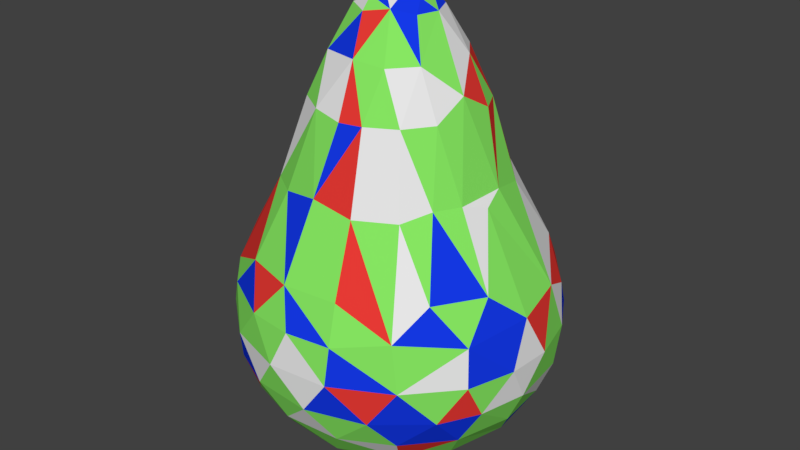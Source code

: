 # Source: Pear.blend  (saved by Blender 2.80.75; exported with 4.5.12 LTS)
import bpy
from mathutils import Matrix  # noqa: F401  (used for matrix-valued properties, if any)

bpy.ops.wm.read_factory_settings(use_empty=True)
scene = bpy.context.scene
scene.name = 'Scene'

# ---- collections
col_collection_1 = bpy.data.collections.new('Collection 1'); scene.collection.children.link(col_collection_1)

# ---- materials (node trees are filled in below, after node groups)
mat_pear1 = bpy.data.materials.new('Pear1')
mat_pear1.alpha_threshold = 0.0
mat_pear1.use_transparent_shadow = False
mat_pear1.diffuse_color = (0.2419, 0.8, 0.1223, 1.0)
mat_pear1.roughness = 0.5
mat_pear2 = bpy.data.materials.new('Pear2')
mat_pear2.alpha_threshold = 0.0
mat_pear2.use_transparent_shadow = False
mat_pear2.diffuse_color = (0.8, 0.04255, 0.03469, 1.0)
mat_pear2.roughness = 0.5
mat_pear3 = bpy.data.materials.new('Pear3')
mat_pear3.alpha_threshold = 0.0
mat_pear3.use_transparent_shadow = False
mat_pear3.diffuse_color = (0.007607, 0.04094, 0.8, 1.0)
mat_pear3.roughness = 0.5
mat_pear4 = bpy.data.materials.new('Pear4')
mat_pear4.alpha_threshold = 0.0
mat_pear4.use_transparent_shadow = False
mat_pear4.roughness = 0.5

# ---- material node trees

# ---- world
world_world = bpy.data.worlds.new('World'); scene.world = world_world
world_world.color = (0.05088, 0.05088, 0.05088)
world_world.use_sun_shadow = False
world_world.sun_shadow_jitter_overblur = 0.0
world_world.cycles.sampling_method = 'MANUAL'

# ---- meshes
me_sphere = bpy.data.meshes.new('Sphere')
me_sphere.from_pydata([(-0.0842, 0.4553, 1.025), (2.537e-08, 0.7884, 0.2376), (0.08532, 0.8662, 0.03253), (-0.1151, 0.5365, -0.8269), (0.05551, 0.573, 0.658), (0.2342, 0.7497, 0.256), (0.174, 0.8748, -0.1625), (0.06816, 0.6921, -0.6852), (-0.07409, 0.3843, -0.9238), (-0.08367, 0.186, -0.9822), (0.06318, 0.3466, 1.274), (0.3306, 0.7981, 0.04296), (0.253, 0.8341, -0.3614), (0.2376, 0.7665, -0.5325), (0.1565, 0.5268, -0.8226), (0.1623, 0.4298, 1.041), (0.2796, 0.5297, 0.6089), (0.4362, 0.6528, 0.2437), (0.555, 0.6655, 0.05012), (0.4225, 0.7903, -0.1624), (0.483, 0.7229, -0.3606), (0.3274, 0.6069, -0.692), (0.1268, 0.1545, -0.9809), (0.2227, 0.2713, 1.274), (0.3891, 0.4299, 0.6411), (0.5154, 0.6133, -0.5325), (0.5662, 0.3876, -0.7007), (0.2149, 0.3165, -0.9224), (0.1609, 0.153, 1.487), (0.6084, 0.5014, 0.2486), (0.7669, 0.4005, 0.05002), (0.6928, 0.5685, -0.1624), (0.665, 0.5655, -0.3614), (0.6625, 0.4427, -0.5349), (0.3956, 0.3902, -0.8219), (0.3759, 0.2695, 1.029), (0.528, 0.2822, 0.6064), (0.8241, 0.3413, -0.1625), (0.3276, 0.1296, 1.274), (0.4441, 0.1339, 1.027), (0.8129, 0.2231, 0.1312), (0.8929, 0.07216, -0.1624), (0.8308, 0.268, -0.3614), (0.765, 0.2249, -0.5416), (0.572, 0.06705, 0.6546), (0.5437, 0.09415, -0.824), (0.3681, 0.1176, -0.9229), (0.2237, 0.01757, 1.487), (0.4255, -0.04184, 1.127), (0.5987, -0.05625, 0.6014), (0.8558, -0.05586, 0.08478), (0.8748, -0.174, -0.1625), (0.8701, -0.07031, -0.3614), (0.7963, -0.08776, -0.5325), (0.6969, 0.005569, -0.691), (0.5468, -0.1931, 0.6421), (0.7504, -0.2421, 0.2476), (0.8032, -0.3327, -0.3606), (0.3455, -0.1846, -0.9208), (0.1933, -0.1058, 1.488), (0.4087, -0.2194, 1.027), (0.4754, -0.3286, 0.6439), (0.7662, -0.4095, 0.0443), (0.7852, -0.4301, -0.1682), (0.6844, -0.5419, -0.3614), (0.6999, -0.3819, -0.5416), (0.6081, -0.3185, -0.6946), (0.2009, -0.02575, -0.9816), (0.2892, -0.1948, 1.282), (0.6015, -0.5031, 0.2558), (0.4852, -0.2723, -0.8246), (0.2974, -0.3548, 1.021), (0.3835, -0.4631, 0.6014), (0.5165, -0.6808, 0.0943), (0.5637, -0.6973, -0.1566), (0.501, -0.6251, -0.5325), (0.4426, -0.5333, -0.6886), (0.0, -3.258e-07, -1.0), (0.1644, -0.3093, 1.274), (0.2304, -0.754, 0.2486), (0.4249, -0.7625, -0.3614), (0.2535, -0.4861, -0.8237), (0.05309, -0.1955, -0.9816), (0.09181, -0.1798, 1.514), (0.139, -0.4416, 1.021), (0.1771, -0.5746, 0.6014), (0.253, -0.8298, 0.04464), (0.245, -0.8617, -0.1624), (0.2249, -0.765, -0.5416), (0.1426, -0.357, -0.9219), (0.01025, -0.4621, 1.017), (-6.776e-08, -0.8638, 0.04296), (0.1008, -0.8671, -0.3614), (0.133, -0.6688, -0.7065), (-2.692e-07, -0.3421, 1.294), (-0.0587, -0.5791, 0.6408), (-0.07569, -0.7847, 0.2486), (-0.09693, -0.89, -0.1682), (-0.09227, -0.7938, -0.5368), (-0.1928, -0.6644, -0.6886), (6.926e-08, -0.5506, -0.8238), (-0.04629, -0.2163, 1.489), (-0.1655, -0.4293, 1.036), (-0.2579, -0.8305, 0.03863), (-0.4225, -0.7903, -0.1624), (-0.2387, -0.8397, -0.3614), (-0.2811, -0.5316, 0.6014), (-0.3702, -0.696, 0.2486), (-0.483, -0.7229, -0.3606), (-0.389, -0.6981, -0.5368), (-0.2506, -0.4894, -0.8222), (-0.1191, -0.3659, -0.9238), (-0.2243, -0.2733, 1.281), (-0.4393, -0.4263, 0.5988), (-0.558, -0.665, 0.03869), (-0.6928, -0.5685, -0.1624), (-0.3165, -0.3338, 1.041), (-0.6654, -0.5373, 0.09552), (-0.665, -0.5655, -0.3614), (-0.6266, -0.4961, -0.5368), (-0.4792, -0.4925, -0.7017), (-0.4516, -0.3117, -0.8269), (-0.3381, -0.0716, 1.287), (-0.5311, -0.2815, 0.6018), (-0.7018, -0.3594, 0.2476), (-0.8308, -0.268, -0.3614), (-0.1862, -0.1244, 1.49), (-0.4293, -0.1656, 1.036), (-0.8286, -0.2514, 0.04427), (-0.8599, -0.254, -0.1566), (-0.7687, -0.2185, -0.5368), (-0.6591, -0.2027, -0.692), (-0.3631, -0.1378, -0.9245), (-0.4619, 0.002267, 1.02), (-0.5801, -0.05898, 0.6386), (-0.7859, -0.06351, 0.2476), (-0.8701, 0.07031, -0.3614), (-0.7504, 0.2421, 0.2476), (-0.866, 0.07949, 0.03863), (-0.89, 0.09693, -0.1682), (-0.7963, 0.08776, -0.5325), (-0.6893, 0.07172, -0.6886), (-0.2194, 0.04197, 1.486), (-0.3382, 0.1003, 1.27), (-0.4447, 0.1367, 1.013), (-0.5746, 0.1765, 0.6018), (-0.8241, 0.3413, -0.1625), (-0.7881, 0.3148, -0.4425), (-0.5547, 0.04319, -0.8246), (-0.1879, -0.07784, -0.9842), (-0.4811, 0.3199, 0.6439), (-0.7669, 0.4005, 0.05002), (-0.36, 0.2906, 1.031), (-0.6015, 0.503, 0.2558), (-0.6108, 0.6108, 0.04296), (-0.6862, 0.5751, -0.1682), (-0.6844, 0.5419, -0.3614), (-0.6088, 0.5178, -0.5368), (-0.5739, 0.3834, -0.695), (-0.3372, 0.1837, -0.9235), (-0.1401, 0.1738, 1.489), (-0.2419, 0.2419, 1.294), (-0.3797, 0.466, 0.6018), (-0.4124, 0.7528, 0.08447), (-0.483, 0.7229, -0.3606), (-0.3997, 0.3803, -0.824), (-0.252, 0.3883, 1.026), (-0.1725, 0.5759, 0.6018), (-0.4224, 0.7904, -0.1624), (-0.3643, 0.7113, -0.5368), (-0.2716, 0.6312, -0.7017), (0.02552, 0.2207, 1.491), (-0.1025, 0.335, 1.274), (-0.213, 0.8103, 0.1396), (-0.09686, 0.8899, -0.1567), (-0.268, 0.8308, -0.3614), (6.377e-08, 0.8694, -0.3606), (-0.07097, 0.7929, -0.5415), (0.09919, 0.1227, 1.548), (0.1519, -0.03021, 1.547), (-0.05926, -0.1431, 1.547), (-0.09331, -0.03102, 1.583), (-0.1431, 0.05926, 1.547), (-0.0492, 0.1506, 1.543), (0.07606, -0.0315, 1.586), (-0.03261, -0.07221, 1.585), (0.00547, 0.08294, 1.586)], [], [(2, 6, 174), (176, 6, 12), (10, 15, 0), (176, 13, 177), (7, 14, 3), (5, 11, 2), (77, 9, 22), (2, 19, 6), (7, 13, 21), (8, 14, 27), (8, 22, 9), (21, 34, 14), (5, 18, 11), (171, 23, 10), (19, 20, 12), (13, 20, 25), (18, 31, 19), (19, 32, 20), (23, 35, 15), (21, 25, 26), (16, 24, 17), (17, 24, 29), (24, 35, 36), (34, 46, 27), (18, 29, 30), (47, 178, 179), (23, 28, 38), (25, 32, 33), (30, 37, 31), (31, 42, 32), (38, 39, 35), (33, 42, 43), (34, 26, 45), (29, 36, 40), (22, 46, 67), (77, 22, 67), (37, 40, 41), (39, 44, 35), (43, 54, 26), (35, 44, 36), (41, 52, 42), (38, 48, 39), (43, 52, 53), (40, 49, 50), (47, 48, 38), (45, 58, 46), (50, 49, 56), (41, 50, 51), (48, 55, 44), (45, 54, 70), (53, 57, 65), (54, 65, 66), (56, 62, 50), (51, 62, 63), (47, 68, 48), (51, 57, 52), (56, 61, 69), (63, 64, 57), (60, 61, 55), (65, 64, 75), (60, 71, 61), (65, 76, 66), (67, 58, 82), (62, 69, 73), (77, 67, 82), (62, 74, 63), (68, 71, 60), (83, 78, 68), (74, 80, 64), (70, 76, 81), (58, 81, 89), (69, 72, 73), (76, 88, 93), (71, 85, 72), (73, 85, 79), (73, 79, 86), (74, 86, 87), (78, 84, 71), (75, 80, 88), (83, 94, 78), (87, 92, 80), (81, 93, 100), (84, 95, 85), (89, 100, 111), (79, 95, 96), (86, 96, 91), (142, 181, 182), (87, 91, 97), (94, 90, 84), (88, 92, 98), (97, 105, 92), (94, 102, 90), (98, 99, 93), (91, 96, 103), (101, 83, 180), (99, 110, 100), (96, 106, 107), (82, 111, 149), (77, 82, 149), (103, 104, 97), (94, 101, 112), (98, 105, 109), (104, 108, 105), (112, 116, 102), (109, 120, 99), (103, 107, 114), (111, 121, 132), (107, 113, 117), (114, 115, 104), (104, 118, 108), (109, 118, 119), (102, 113, 106), (120, 121, 110), (113, 127, 123), (117, 123, 124), (117, 124, 128), (117, 129, 115), (126, 122, 112), (115, 125, 118), (112, 127, 116), (119, 125, 130), (119, 131, 120), (131, 148, 121), (124, 134, 135), (101, 180, 126), (135, 138, 128), (129, 138, 139), (129, 136, 125), (127, 122, 133), (130, 136, 140), (130, 141, 131), (134, 144, 145), (132, 148, 159), (135, 145, 137), (171, 178, 28), (142, 143, 122), (133, 143, 144), (137, 151, 138), (138, 146, 139), (139, 147, 136), (141, 147, 158), (158, 165, 148), (137, 150, 153), (159, 9, 149), (28, 178, 47), (77, 149, 9), (146, 151, 155), (142, 161, 143), (146, 156, 147), (143, 152, 144), (147, 156, 157), (144, 152, 150), (150, 152, 166), (150, 166, 162), (153, 154, 151), (165, 8, 159), (153, 162, 163), (154, 168, 155), (155, 164, 156), (152, 161, 166), (157, 164, 169), (157, 170, 158), (161, 160, 172), (168, 175, 164), (162, 0, 167), (170, 3, 165), (163, 167, 173), (163, 174, 168), (172, 0, 166), (169, 175, 177), (172, 171, 10), (174, 176, 175), (177, 7, 170), (167, 4, 1), (173, 1, 2), (180, 185, 181), (179, 184, 83), (182, 186, 183), (83, 184, 185), (181, 185, 184), (176, 174, 6), (176, 12, 13), (4, 0, 15), (177, 13, 7), (3, 14, 8), (1, 4, 5), (1, 5, 2), (59, 179, 83), (171, 160, 183), (2, 11, 19), (6, 19, 12), (4, 15, 16), (14, 7, 21), (4, 16, 5), (8, 27, 22), (13, 25, 21), (15, 24, 16), (14, 34, 27), (5, 16, 17), (5, 17, 18), (171, 183, 178), (11, 18, 19), (171, 28, 23), (15, 10, 23), (13, 12, 20), (19, 31, 32), (25, 20, 32), (24, 15, 35), (34, 21, 26), (18, 17, 29), (24, 36, 29), (27, 46, 22), (18, 30, 31), (23, 38, 35), (26, 25, 33), (28, 47, 38), (31, 37, 42), (33, 32, 42), (26, 33, 43), (34, 45, 46), (30, 29, 40), (45, 26, 54), (40, 36, 44), (37, 30, 40), (37, 41, 42), (43, 42, 52), (39, 48, 44), (43, 53, 54), (40, 44, 49), (41, 40, 50), (45, 70, 58), (46, 58, 67), (126, 180, 181), (41, 51, 52), (44, 55, 49), (48, 68, 60), (53, 52, 57), (48, 60, 55), (54, 53, 65), (70, 54, 66), (56, 49, 55), (51, 50, 62), (47, 59, 68), (51, 63, 57), (56, 55, 61), (56, 69, 62), (59, 47, 179), (65, 57, 64), (65, 75, 76), (61, 71, 72), (70, 66, 76), (69, 61, 72), (160, 182, 183), (62, 73, 74), (59, 83, 68), (63, 74, 64), (82, 58, 89), (68, 78, 71), (75, 64, 80), (58, 70, 81), (76, 75, 88), (71, 84, 85), (81, 76, 93), (73, 72, 85), (74, 73, 86), (74, 87, 80), (78, 94, 84), (88, 80, 92), (81, 100, 89), (88, 98, 93), (84, 90, 95), (79, 85, 95), (82, 89, 111), (86, 79, 96), (142, 126, 181), (87, 86, 91), (83, 101, 94), (87, 97, 92), (97, 91, 103), (98, 92, 105), (90, 102, 95), (93, 99, 100), (111, 100, 110), (96, 95, 106), (103, 96, 107), (97, 104, 105), (102, 94, 112), (98, 109, 99), (95, 102, 106), (101, 126, 112), (109, 105, 108), (110, 99, 120), (160, 142, 182), (103, 114, 104), (111, 110, 121), (107, 106, 113), (111, 132, 149), (114, 107, 117), (104, 115, 118), (109, 108, 118), (109, 119, 120), (102, 116, 113), (113, 116, 127), (117, 113, 123), (114, 117, 115), (117, 128, 129), (115, 129, 125), (112, 122, 127), (119, 118, 125), (119, 130, 131), (120, 131, 121), (123, 127, 134), (121, 148, 132), (124, 123, 134), (124, 135, 128), (129, 128, 138), (122, 126, 142), (129, 139, 136), (130, 125, 136), (134, 127, 133), (130, 140, 141), (131, 141, 148), (134, 133, 144), (135, 134, 145), (132, 159, 149), (135, 137, 138), (133, 122, 143), (138, 151, 146), (139, 146, 147), (140, 136, 147), (141, 140, 147), (141, 158, 148), (147, 157, 158), (145, 144, 150), (159, 148, 165), (137, 145, 150), (137, 153, 151), (142, 160, 161), (146, 155, 156), (143, 161, 152), (155, 151, 154), (153, 150, 162), (165, 158, 170), (159, 8, 9), (154, 153, 163), (154, 163, 168), (155, 168, 164), (157, 156, 164), (157, 169, 170), (166, 161, 172), (169, 164, 175), (162, 166, 0), (8, 165, 3), (163, 162, 167), (163, 173, 174), (160, 171, 172), (168, 174, 175), (169, 177, 170), (0, 172, 10), (177, 175, 176), (167, 0, 4), (170, 7, 3), (173, 167, 1), (174, 173, 2), (179, 178, 184), (178, 186, 184), (180, 83, 185), (182, 181, 186), (178, 183, 186), (186, 181, 184)])
me_sphere.polygons.foreach_set('material_index', [0, 0, 1, 3, 3, 0, 2, 3, 3, 3, 2, 1, 0, 2, 2, 0, 2, 3, 3, 0, 2, 0, 1, 3, 1, 0, 3, 2, 2, 3, 0, 0, 0, 3, 0, 0, 0, 1, 0, 0, 0, 1, 0, 0, 3, 0, 0, 3, 0, 2, 0, 0, 2, 2, 0, 3, 2, 1, 0, 2, 0, 0, 3, 2, 1, 3, 3, 0, 2, 0, 0, 3, 0, 3, 1, 0, 2, 0, 0, 0, 2, 3, 1, 3, 0, 2, 0, 3, 1, 3, 0, 3, 0, 0, 0, 1, 0, 0, 1, 0, 2, 0, 2, 0, 3, 2, 0, 1, 0, 0, 3, 0, 2, 3, 1, 2, 1, 0, 2, 0, 2, 1, 3, 1, 3, 0, 0, 2, 3, 3, 1, 2, 2, 0, 3, 0, 0, 0, 0, 3, 0, 1, 3, 0, 2, 3, 0, 0, 0, 0, 2, 2, 3, 2, 3, 0, 0, 3, 0, 0, 0, 0, 3, 0, 0, 0, 2, 0, 3, 0, 2, 2, 2, 0, 1, 2, 2, 2, 3, 0, 0, 0, 0, 2, 3, 3, 2, 2, 0, 2, 0, 0, 1, 0, 2, 3, 0, 1, 0, 0, 3, 2, 2, 2, 1, 0, 1, 2, 0, 1, 3, 0, 3, 1, 0, 3, 1, 0, 3, 0, 1, 2, 0, 3, 0, 3, 0, 2, 0, 1, 0, 0, 0, 3, 3, 3, 0, 0, 0, 0, 3, 2, 0, 0, 0, 0, 2, 2, 1, 3, 2, 0, 0, 0, 2, 0, 0, 3, 2, 0, 3, 3, 0, 0, 0, 1, 0, 0, 0, 0, 2, 0, 3, 0, 0, 0, 1, 3, 0, 0, 0, 3, 2, 2, 1, 3, 3, 2, 0, 0, 1, 0, 0, 0, 0, 0, 1, 0, 0, 0, 0, 3, 0, 2, 3, 2, 1, 2, 3, 1, 0, 1, 2, 3, 0, 3, 0, 0, 3, 0, 2, 0, 0, 0, 3, 3, 0, 0, 0, 1, 0, 0, 0, 0, 0, 2, 0, 1, 3, 1, 3, 2, 1, 0, 0, 0, 2, 3, 0, 2, 2, 3, 3, 3, 0, 0, 0, 3, 2, 0, 3, 3, 2, 0, 0, 0, 2, 3, 0, 0])
_uv = me_sphere.uv_layers.new(name='UVMap')
_uv.uv.foreach_set('vector', [0.3567, 0.7751, 0.3932, 0.7985, 0.357, 0.845, 0.4006, 0.8676, 0.3932, 0.7985, 0.4373, 0.8225, 0.5487, 0.0658, 0.587, 0.118, 0.5483, 0.1458, 0.4006, 0.8676, 0.4704, 0.8563, 0.4298, 0.9126, 0.4834, 0.9129, 0.5406, 0.9183, 0.5066, 0.9667, 0.3629, 0.7008, 0.3964, 0.7279, 0.3567, 0.7751, 0.2337, 0.7814, 0.2509, 0.7321, 0.279, 0.7792, 0.3567, 0.7751, 0.4374, 0.7521, 0.3932, 0.7985, 0.4834, 0.9129, 0.4704, 0.8563, 0.53, 0.866, 0.5503, 0.9728, 0.5406, 0.9183, 0.5964, 0.9198, 0.2819, 0.6995, 0.279, 0.7792, 0.2509, 0.7321, 0.53, 0.866, 0.5922, 0.8714, 0.5406, 0.9183, 0.3629, 0.7008, 0.4446, 0.6824, 0.3964, 0.7279, 0.719, 0.8699, 0.726, 0.9407, 0.6913, 0.9133, 0.4374, 0.7521, 0.4836, 0.7781, 0.4373, 0.8225, 0.4704, 0.8563, 0.4836, 0.7781, 0.5296, 0.8022, 0.4446, 0.6824, 0.507, 0.6967, 0.4374, 0.7521, 0.4374, 0.7521, 0.5318, 0.7406, 0.4836, 0.7781, 0.8149, 0.8751, 0.8616, 0.8406, 0.8624, 0.9115, 0.53, 0.866, 0.5296, 0.8022, 0.5965, 0.8178, 0.8078, 0.6615, 0.8034, 0.7001, 0.7273, 0.6567, 0.7273, 0.6567, 0.8034, 0.7001, 0.7153, 0.7159, 0.94, 0.8605, 0.8616, 0.8406, 0.9485, 0.8068, 0.5922, 0.8714, 0.648, 0.8856, 0.5964, 0.9198, 0.4446, 0.6824, 0.4506, 0.6278, 0.5142, 0.6355, 0.7861, 0.8926, 0.7501, 0.8701, 0.7896, 0.8656, 0.726, 0.9407, 0.7493, 0.893, 0.7691, 0.9489, 0.5296, 0.8022, 0.5318, 0.7406, 0.576, 0.7706, 0.5142, 0.6355, 0.5605, 0.6652, 0.507, 0.6967, 0.507, 0.6967, 0.6012, 0.7004, 0.5318, 0.7406, 0.7691, 0.9489, 0.7765, 1.0, 0.739, 0.999, 0.576, 0.7706, 0.6012, 0.7004, 0.6254, 0.7457, 0.5922, 0.8714, 0.5965, 0.8178, 0.6595, 0.8348, 0.7153, 0.7159, 0.7933, 0.7532, 0.702, 0.8068, 0.279, 0.7792, 0.3066, 0.8339, 0.2599, 0.8257, 0.2337, 0.7814, 0.279, 0.7792, 0.2599, 0.8257, 0.5605, 0.6652, 0.5378, 0.6047, 0.6134, 0.6429, 0.3228, 0.669, 0.3459, 0.5752, 0.3459, 0.6966, 0.6254, 0.7457, 0.6742, 0.7786, 0.5965, 0.8178, 0.864, 0.7353, 0.8178, 0.8068, 0.7933, 0.7532, 0.6134, 0.6429, 0.6619, 0.6806, 0.6012, 0.7004, 0.7691, 0.9489, 0.8149, 0.9672, 0.7765, 1.0, 0.6254, 0.7457, 0.6619, 0.6806, 0.6797, 0.7265, 0.6843, 0.3062, 0.8036, 0.2183, 0.7243, 0.341, 0.7861, 0.8926, 0.8149, 0.9672, 0.7691, 0.9489, 0.3228, 0.8739, 0.2508, 0.8832, 0.3066, 0.8339, 0.7243, 0.341, 0.8036, 0.2183, 0.7865, 0.3191, 0.6765, 0.3907, 0.7243, 0.341, 0.7235, 0.4125, 0.8682, 0.09009, 0.8393, 0.2213, 0.7897, 0.195, 0.3228, 0.8739, 0.3214, 0.9214, 0.2504, 0.9274, 0.6913, 0.4993, 0.7476, 0.4775, 0.7582, 0.5294, 0.6775, 0.5332, 0.7582, 0.5294, 0.749, 0.5644, 0.7865, 0.3191, 0.7984, 0.384, 0.7243, 0.341, 0.7235, 0.4125, 0.7984, 0.384, 0.7827, 0.4383, 0.9162, 0.0, 0.9285, 0.06799, 0.8682, 0.09009, 0.7235, 0.4125, 0.7476, 0.4775, 0.6902, 0.4533, 0.7865, 0.3191, 0.8747, 0.2344, 0.8567, 0.3433, 0.7827, 0.4383, 0.8032, 0.4987, 0.7476, 0.4775, 0.8949, 0.1309, 0.8747, 0.2344, 0.8393, 0.2213, 0.7582, 0.5294, 0.8032, 0.4987, 0.8329, 0.5532, 0.8949, 0.1309, 0.9357, 0.1468, 0.8747, 0.2344, 0.7582, 0.5294, 0.8133, 0.5856, 0.749, 0.5644, 0.2599, 0.8257, 0.2508, 0.8832, 0.2071, 0.8267, 0.7984, 0.384, 0.8567, 0.3433, 0.8891, 0.4011, 0.2337, 0.7814, 0.2599, 0.8257, 0.2071, 0.8267, 0.7984, 0.384, 0.8654, 0.464, 0.7827, 0.4383, 0.9285, 0.06799, 0.9357, 0.1468, 0.8949, 0.1309, 0.9739, 0.01368, 0.9674, 0.08302, 0.9285, 0.06799, 0.8654, 0.464, 0.8825, 0.5242, 0.8032, 0.4987, 0.2504, 0.9274, 0.1878, 0.967, 0.1765, 0.9197, 0.2508, 0.8832, 0.1765, 0.9197, 0.1888, 0.8738, 0.8567, 0.3433, 0.9095, 0.2589, 0.8891, 0.4011, 0.1878, 0.967, 0.1014, 0.967, 0.1164, 0.9298, 0.9357, 0.1468, 0.9611, 0.2736, 0.9095, 0.2589, 0.8891, 0.4011, 0.9611, 0.2736, 0.9579, 0.376, 0.8891, 0.4011, 0.9579, 0.376, 0.9522, 0.4329, 0.8654, 0.464, 0.9522, 0.4329, 0.9432, 0.4876, 0.9674, 0.08302, 0.9755, 0.1583, 0.9357, 0.1468, 0.8329, 0.5532, 0.8825, 0.5242, 0.8995, 0.5743, 0.9739, 0.01368, 1.0, 0.08484, 0.9674, 0.08302, 0.9432, 0.4876, 0.9507, 0.5412, 0.8825, 0.5242, 0.1765, 0.9197, 0.1164, 0.9298, 0.1249, 0.8812, 0.18, 0.115, 0.159, 0.2308, 0.1188, 0.2096, 0.1888, 0.8738, 0.1249, 0.8812, 0.1456, 0.8238, 0.05233, 0.2876, 0.159, 0.2308, 0.09629, 0.3274, 0.02003, 0.3333, 0.09629, 0.3274, 0.05474, 0.3667, 0.3567, 0.04489, 0.3312, 0.00766, 0.3521, 0.02069, 0.0, 0.3829, 0.05474, 0.3667, 0.0497, 0.4285, 0.2404, 0.06783, 0.1969, 0.1328, 0.18, 0.115, 0.1014, 0.967, 0.04956, 0.9629, 0.04533, 0.9097, 0.0497, 0.4285, 0.06646, 0.4906, 0.007074, 0.4476, 0.2404, 0.06783, 0.2323, 0.1503, 0.1969, 0.1328, 0.04533, 0.9097, 0.06366, 0.8651, 0.1164, 0.9298, 0.05474, 0.3667, 0.09629, 0.3274, 0.1017, 0.4002, 0.2844, 0.02656, 0.2704, 0.002389, 0.3036, 0.01339, 0.06366, 0.8651, 0.09522, 0.821, 0.1249, 0.8812, 0.09629, 0.3274, 0.2, 0.2677, 0.159, 0.3637, 0.2071, 0.8267, 0.1456, 0.8238, 0.189, 0.7584, 0.2337, 0.7814, 0.2071, 0.8267, 0.189, 0.7584, 0.1017, 0.4002, 0.1198, 0.4673, 0.0497, 0.4285, 0.2404, 0.06783, 0.2844, 0.02656, 0.2873, 0.09859, 0.04533, 0.9097, 0.0, 0.8911, 0.01435, 0.8342, 0.1198, 0.4673, 0.126, 0.5198, 0.06646, 0.4906, 0.2873, 0.09859, 0.2734, 0.167, 0.2323, 0.1503, 0.01435, 0.8342, 0.0485, 0.778, 0.06366, 0.8651, 0.1017, 0.4002, 0.159, 0.3637, 0.1786, 0.4359, 0.1456, 0.8238, 0.09403, 0.7498, 0.1459, 0.7352, 0.159, 0.3637, 0.2435, 0.2868, 0.2222, 0.4343, 0.1786, 0.4359, 0.2016, 0.4981, 0.1198, 0.4673, 0.1198, 0.4673, 0.1824, 0.5406, 0.126, 0.5198, 0.1017, 0.5482, 0.1824, 0.5406, 0.1748, 0.5752, 0.2323, 0.1503, 0.2435, 0.2868, 0.2, 0.2677, 0.0485, 0.778, 0.09403, 0.7498, 0.09522, 0.821, 0.2435, 0.2868, 0.3202, 0.1798, 0.2835, 0.2954, 0.2222, 0.4343, 0.2835, 0.2954, 0.2704, 0.4007, 0.2222, 0.4343, 0.2704, 0.4007, 0.294, 0.4622, 0.2222, 0.4343, 0.2832, 0.5129, 0.2016, 0.4981, 0.3229, 0.04252, 0.341, 0.1083, 0.2873, 0.09859, 0.2016, 0.4981, 0.2605, 0.5568, 0.1824, 0.5406, 0.2873, 0.09859, 0.3202, 0.1798, 0.2734, 0.167, 0.01112, 0.7516, 0.003676, 0.673, 0.03614, 0.6743, 0.01112, 0.7516, 0.06882, 0.6912, 0.0485, 0.778, 0.06882, 0.6912, 0.1384, 0.6666, 0.09403, 0.7498, 0.2704, 0.4007, 0.3326, 0.2893, 0.3351, 0.4064, 0.2844, 0.02656, 0.3036, 0.01339, 0.3229, 0.04252, 0.3351, 0.4064, 0.3567, 0.4627, 0.294, 0.4622, 0.2832, 0.5129, 0.3567, 0.4627, 0.3478, 0.5134, 0.2832, 0.5129, 0.3252, 0.5561, 0.2605, 0.5568, 0.3202, 0.1798, 0.341, 0.1083, 0.3533, 0.1848, 0.03614, 0.6743, 0.05559, 0.6052, 0.08409, 0.6146, 0.03614, 0.6743, 0.1109, 0.6366, 0.06882, 0.6912, 0.383, 0.257, 0.4302, 0.1643, 0.4255, 0.2784, 0.1459, 0.7352, 0.1384, 0.6666, 0.2053, 0.6833, 0.3567, 0.3706, 0.4255, 0.2784, 0.4156, 0.3841, 0.719, 0.8699, 0.7501, 0.8701, 0.7493, 0.893, 0.4406, 0.02349, 0.4356, 0.09019, 0.4056, 0.07661, 0.4038, 0.1569, 0.4356, 0.09019, 0.4302, 0.1643, 0.4156, 0.3841, 0.4454, 0.4423, 0.373, 0.4366, 0.373, 0.4366, 0.431, 0.496, 0.3775, 0.49, 0.3775, 0.49, 0.4406, 0.5593, 0.3818, 0.5336, 0.1109, 0.6366, 0.1173, 0.577, 0.1835, 0.604, 0.1835, 0.604, 0.2211, 0.6373, 0.1384, 0.6666, 0.4156, 0.3841, 0.4655, 0.2674, 0.4866, 0.3828, 0.2053, 0.6833, 0.2509, 0.7321, 0.189, 0.7584, 0.7493, 0.893, 0.7501, 0.8701, 0.7861, 0.8926, 0.2337, 0.7814, 0.189, 0.7584, 0.2509, 0.7321, 0.431, 0.496, 0.4454, 0.4423, 0.4958, 0.4975, 0.4406, 0.02349, 0.4763, 0.08321, 0.4356, 0.09019, 0.431, 0.496, 0.4957, 0.5425, 0.4406, 0.5593, 0.4356, 0.09019, 0.4712, 0.1607, 0.4302, 0.1643, 0.4406, 0.5593, 0.4957, 0.5425, 0.5098, 0.5769, 0.4302, 0.1643, 0.4712, 0.1607, 0.4655, 0.2674, 0.4655, 0.2674, 0.4712, 0.1607, 0.5072, 0.1574, 0.4655, 0.2674, 0.5072, 0.1574, 0.5098, 0.2764, 0.4866, 0.3828, 0.5094, 0.4413, 0.4454, 0.4423, 0.2211, 0.6373, 0.2819, 0.6995, 0.2053, 0.6833, 0.4866, 0.3828, 0.5098, 0.2764, 0.5677, 0.4208, 0.5094, 0.4413, 0.5793, 0.4838, 0.4958, 0.4975, 0.4958, 0.4975, 0.5624, 0.5338, 0.4957, 0.5425, 0.4712, 0.1607, 0.4763, 0.08321, 0.5072, 0.1574, 0.5098, 0.5769, 0.5624, 0.5338, 0.5863, 0.5651, 0.1884, 0.5752, 0.275, 0.6195, 0.1835, 0.604, 0.4763, 0.08321, 0.4772, 0.02281, 0.5175, 0.08046, 0.5793, 0.4838, 0.619, 0.5202, 0.5624, 0.5338, 0.5098, 0.2764, 0.5483, 0.1458, 0.5653, 0.2634, 0.275, 0.6195, 0.2937, 0.6656, 0.2211, 0.6373, 0.5677, 0.4208, 0.5653, 0.2634, 0.6113, 0.3923, 0.5677, 0.4208, 0.6537, 0.458, 0.5793, 0.4838, 0.5175, 0.08046, 0.5483, 0.1458, 0.5072, 0.1574, 0.407, 0.9595, 0.3745, 0.9128, 0.4298, 0.9126, 0.5175, 0.08046, 0.5144, 0.009826, 0.5487, 0.0658, 0.6537, 0.458, 0.6729, 0.4975, 0.619, 0.5202, 0.4298, 0.9126, 0.4834, 0.9129, 0.4545, 0.9728, 0.5653, 0.2634, 0.6034, 0.2287, 0.6424, 0.3477, 0.6113, 0.3923, 0.6424, 0.3477, 0.6765, 0.394, 0.3036, 0.01339, 0.3145, 0.0, 0.3312, 0.00766, 0.7896, 0.8656, 0.782, 0.8448, 0.8149, 0.8397, 0.7364, 0.8097, 0.7489, 0.8413, 0.7269, 0.8406, 0.8149, 0.8397, 0.782, 0.8448, 0.7786, 0.8164, 0.7625, 0.8076, 0.7786, 0.8164, 0.782, 0.8448, 0.4006, 0.8676, 0.357, 0.845, 0.3932, 0.7985, 0.4006, 0.8676, 0.4373, 0.8225, 0.4704, 0.8563, 0.6034, 0.2287, 0.5483, 0.1458, 0.587, 0.118, 0.4298, 0.9126, 0.4704, 0.8563, 0.4834, 0.9129, 0.5066, 0.9667, 0.5406, 0.9183, 0.5503, 0.9728, 0.6424, 0.3477, 0.6034, 0.2287, 0.6765, 0.3197, 0.6424, 0.3477, 0.6765, 0.3197, 0.6765, 0.394, 0.8098, 0.8727, 0.7896, 0.8656, 0.8149, 0.8397, 0.5144, 0.009826, 0.4772, 0.02281, 0.4877, 0.0, 0.3567, 0.7751, 0.3964, 0.7279, 0.4374, 0.7521, 0.3932, 0.7985, 0.4374, 0.7521, 0.4373, 0.8225, 0.9485, 0.9532, 0.8624, 0.9115, 0.9481, 0.8994, 0.5406, 0.9183, 0.4834, 0.9129, 0.53, 0.866, 0.849, 0.618, 0.8078, 0.6615, 0.7538, 0.6047, 0.2819, 0.6995, 0.3163, 0.7685, 0.279, 0.7792, 0.4704, 0.8563, 0.5296, 0.8022, 0.53, 0.866, 0.8624, 0.9115, 0.94, 0.8605, 0.9481, 0.8994, 0.5406, 0.9183, 0.5922, 0.8714, 0.5964, 0.9198, 0.7538, 0.6047, 0.8078, 0.6615, 0.7273, 0.6567, 0.3629, 0.7008, 0.4053, 0.6644, 0.4446, 0.6824, 0.719, 0.8699, 0.7269, 0.8406, 0.7501, 0.8701, 0.3964, 0.7279, 0.4446, 0.6824, 0.4374, 0.7521, 0.719, 0.8699, 0.7493, 0.893, 0.726, 0.9407, 0.6797, 0.9675, 0.6913, 0.9133, 0.726, 0.9407, 0.4704, 0.8563, 0.4373, 0.8225, 0.4836, 0.7781, 0.4374, 0.7521, 0.507, 0.6967, 0.5318, 0.7406, 0.5296, 0.8022, 0.4836, 0.7781, 0.5318, 0.7406, 0.94, 0.8605, 0.8624, 0.9115, 0.8616, 0.8406, 0.5922, 0.8714, 0.53, 0.866, 0.5965, 0.8178, 0.6848, 0.671, 0.7273, 0.6567, 0.7153, 0.7159, 0.8034, 0.7001, 0.7933, 0.7532, 0.7153, 0.7159, 0.3163, 0.7685, 0.3066, 0.8339, 0.279, 0.7792, 0.4446, 0.6824, 0.5142, 0.6355, 0.507, 0.6967, 0.726, 0.9407, 0.7691, 0.9489, 0.739, 0.999, 0.5965, 0.8178, 0.5296, 0.8022, 0.576, 0.7706, 0.7493, 0.893, 0.7861, 0.8926, 0.7691, 0.9489, 0.507, 0.6967, 0.5605, 0.6652, 0.6012, 0.7004, 0.576, 0.7706, 0.5318, 0.7406, 0.6012, 0.7004, 0.5965, 0.8178, 0.576, 0.7706, 0.6254, 0.7457, 0.5922, 0.8714, 0.6595, 0.8348, 0.648, 0.8856, 0.6797, 0.7609, 0.7153, 0.7159, 0.702, 0.8068, 0.6595, 0.8348, 0.5965, 0.8178, 0.6742, 0.7786, 0.702, 0.8068, 0.7933, 0.7532, 0.8178, 0.8068, 0.5605, 0.6652, 0.5142, 0.6355, 0.5378, 0.6047, 0.5605, 0.6652, 0.6134, 0.6429, 0.6012, 0.7004, 0.6254, 0.7457, 0.6012, 0.7004, 0.6619, 0.6806, 0.826, 0.09942, 0.8682, 0.09009, 0.7897, 0.195, 0.6254, 0.7457, 0.6797, 0.7265, 0.6742, 0.7786, 0.6843, 0.3062, 0.7897, 0.195, 0.8036, 0.2183, 0.6765, 0.3907, 0.6843, 0.3062, 0.7243, 0.341, 0.3228, 0.8739, 0.2504, 0.9274, 0.2508, 0.8832, 0.3066, 0.8339, 0.2508, 0.8832, 0.2599, 0.8257, 0.3229, 0.04252, 0.3036, 0.01339, 0.3312, 0.00766, 0.6765, 0.3907, 0.7235, 0.4125, 0.6902, 0.4533, 0.3564, 0.6966, 0.3564, 0.7626, 0.3438, 0.7247, 0.8682, 0.09009, 0.9285, 0.06799, 0.8949, 0.1309, 0.6913, 0.4993, 0.6902, 0.4533, 0.7476, 0.4775, 0.8682, 0.09009, 0.8949, 0.1309, 0.8393, 0.2213, 0.6775, 0.5332, 0.6913, 0.4993, 0.7582, 0.5294, 0.2504, 0.9274, 0.3214, 0.9214, 0.2517, 0.9614, 0.7865, 0.3191, 0.8036, 0.2183, 0.8393, 0.2213, 0.7235, 0.4125, 0.7243, 0.341, 0.7984, 0.384, 0.9162, 0.0, 0.943, 0.01135, 0.9285, 0.06799, 0.7235, 0.4125, 0.7827, 0.4383, 0.7476, 0.4775, 0.7865, 0.3191, 0.8393, 0.2213, 0.8747, 0.2344, 0.7865, 0.3191, 0.8567, 0.3433, 0.7984, 0.384, 0.8098, 0.8727, 0.7861, 0.8926, 0.7896, 0.8656, 0.7582, 0.5294, 0.7476, 0.4775, 0.8032, 0.4987, 0.7582, 0.5294, 0.8329, 0.5532, 0.8133, 0.5856, 0.8747, 0.2344, 0.9357, 0.1468, 0.9095, 0.2589, 0.2504, 0.9274, 0.2517, 0.9614, 0.1878, 0.967, 0.8567, 0.3433, 0.8747, 0.2344, 0.9095, 0.2589, 0.4772, 0.02281, 0.4553, 0.002644, 0.4877, 0.0, 0.7984, 0.384, 0.8891, 0.4011, 0.8654, 0.464, 0.943, 0.01135, 0.9739, 0.01368, 0.9285, 0.06799, 0.7827, 0.4383, 0.8654, 0.464, 0.8032, 0.4987, 0.2071, 0.8267, 0.2508, 0.8832, 0.1888, 0.8738, 0.9285, 0.06799, 0.9674, 0.08302, 0.9357, 0.1468, 0.8329, 0.5532, 0.8032, 0.4987, 0.8825, 0.5242, 0.2508, 0.8832, 0.2504, 0.9274, 0.1765, 0.9197, 0.8133, 0.5856, 0.8329, 0.5532, 0.8995, 0.5743, 0.9357, 0.1468, 0.9755, 0.1583, 0.9611, 0.2736, 0.1765, 0.9197, 0.1878, 0.967, 0.1164, 0.9298, 0.8891, 0.4011, 0.9095, 0.2589, 0.9611, 0.2736, 0.8654, 0.464, 0.8891, 0.4011, 0.9522, 0.4329, 0.8654, 0.464, 0.9432, 0.4876, 0.8825, 0.5242, 0.9674, 0.08302, 1.0, 0.08484, 0.9755, 0.1583, 0.8995, 0.5743, 0.8825, 0.5242, 0.9507, 0.5412, 0.1765, 0.9197, 0.1249, 0.8812, 0.1888, 0.8738, 0.1014, 0.967, 0.04533, 0.9097, 0.1164, 0.9298, 0.3438, 0.8116, 0.3228, 0.8, 0.3438, 0.6966, 0.05233, 0.2876, 0.1188, 0.2096, 0.159, 0.2308, 0.2071, 0.8267, 0.1888, 0.8738, 0.1456, 0.8238, 0.02003, 0.3333, 0.05233, 0.2876, 0.09629, 0.3274, 0.3567, 0.04489, 0.3229, 0.04252, 0.3312, 0.00766, 0.9432, 0.4876, 0.9522, 0.4329, 0.9968, 0.4425, 0.2704, 0.002389, 0.2844, 0.02656, 0.2404, 0.06783, 0.9432, 0.4876, 1.0, 0.4998, 0.9507, 0.5412, 0.0497, 0.4285, 0.05474, 0.3667, 0.1017, 0.4002, 0.0374, 0.5117, 0.007074, 0.4476, 0.06646, 0.4906, 0.1969, 0.1328, 0.2323, 0.1503, 0.159, 0.2308, 0.1164, 0.9298, 0.06366, 0.8651, 0.1249, 0.8812, 0.1456, 0.8238, 0.1249, 0.8812, 0.09522, 0.821, 0.09629, 0.3274, 0.159, 0.2308, 0.2, 0.2677, 0.1017, 0.4002, 0.09629, 0.3274, 0.159, 0.3637, 0.0497, 0.4285, 0.1198, 0.4673, 0.06646, 0.4906, 0.2323, 0.1503, 0.2404, 0.06783, 0.2873, 0.09859, 0.04533, 0.9097, 0.01435, 0.8342, 0.06366, 0.8651, 0.159, 0.2308, 0.2323, 0.1503, 0.2, 0.2677, 0.2844, 0.02656, 0.3229, 0.04252, 0.2873, 0.09859, 0.1017, 0.5482, 0.06646, 0.4906, 0.126, 0.5198, 0.09522, 0.821, 0.06366, 0.8651, 0.0485, 0.778, 0.4772, 0.02281, 0.4406, 0.02349, 0.4553, 0.002644, 0.1017, 0.4002, 0.1786, 0.4359, 0.1198, 0.4673, 0.1456, 0.8238, 0.09522, 0.821, 0.09403, 0.7498, 0.159, 0.3637, 0.2, 0.2677, 0.2435, 0.2868, 0.1456, 0.8238, 0.1459, 0.7352, 0.189, 0.7584, 0.1786, 0.4359, 0.159, 0.3637, 0.2222, 0.4343, 0.1198, 0.4673, 0.2016, 0.4981, 0.1824, 0.5406, 0.1017, 0.5482, 0.126, 0.5198, 0.1824, 0.5406, 0.01435, 0.8342, 0.01112, 0.7516, 0.0485, 0.778, 0.2323, 0.1503, 0.2734, 0.167, 0.2435, 0.2868, 0.2435, 0.2868, 0.2734, 0.167, 0.3202, 0.1798, 0.2222, 0.4343, 0.2435, 0.2868, 0.2835, 0.2954, 0.1786, 0.4359, 0.2222, 0.4343, 0.2016, 0.4981, 0.2222, 0.4343, 0.294, 0.4622, 0.2832, 0.5129, 0.2016, 0.4981, 0.2832, 0.5129, 0.2605, 0.5568, 0.2873, 0.09859, 0.341, 0.1083, 0.3202, 0.1798, 0.1748, 0.5752, 0.1824, 0.5406, 0.2605, 0.5568, 0.01112, 0.7516, 0.03614, 0.6743, 0.06882, 0.6912, 0.0485, 0.778, 0.06882, 0.6912, 0.09403, 0.7498, 0.2835, 0.2954, 0.3202, 0.1798, 0.3326, 0.2893, 0.09403, 0.7498, 0.1384, 0.6666, 0.1459, 0.7352, 0.2704, 0.4007, 0.2835, 0.2954, 0.3326, 0.2893, 0.2704, 0.4007, 0.3351, 0.4064, 0.294, 0.4622, 0.2832, 0.5129, 0.294, 0.4622, 0.3567, 0.4627, 0.341, 0.1083, 0.3229, 0.04252, 0.3567, 0.04489, 0.2832, 0.5129, 0.3478, 0.5134, 0.3252, 0.5561, 0.03614, 0.6743, 0.003676, 0.673, 0.05559, 0.6052, 0.3326, 0.2893, 0.3202, 0.1798, 0.3533, 0.1848, 0.03614, 0.6743, 0.08409, 0.6146, 0.1109, 0.6366, 0.06882, 0.6912, 0.1109, 0.6366, 0.1384, 0.6666, 0.383, 0.257, 0.4038, 0.1569, 0.4302, 0.1643, 0.3567, 0.3706, 0.383, 0.257, 0.4255, 0.2784, 0.1459, 0.7352, 0.2053, 0.6833, 0.189, 0.7584, 0.3567, 0.3706, 0.4156, 0.3841, 0.373, 0.4366, 0.4038, 0.1569, 0.4056, 0.07661, 0.4356, 0.09019, 0.373, 0.4366, 0.4454, 0.4423, 0.431, 0.496, 0.3775, 0.49, 0.431, 0.496, 0.4406, 0.5593, 0.4025, 0.5694, 0.3818, 0.5336, 0.4406, 0.5593, 0.1109, 0.6366, 0.08409, 0.6146, 0.1173, 0.577, 0.1109, 0.6366, 0.1835, 0.604, 0.1384, 0.6666, 0.4406, 0.5593, 0.5098, 0.5769, 0.4972, 0.6047, 0.4255, 0.2784, 0.4302, 0.1643, 0.4655, 0.2674, 0.2053, 0.6833, 0.1384, 0.6666, 0.2211, 0.6373, 0.4156, 0.3841, 0.4255, 0.2784, 0.4655, 0.2674, 0.4156, 0.3841, 0.4866, 0.3828, 0.4454, 0.4423, 0.4406, 0.02349, 0.4772, 0.02281, 0.4763, 0.08321, 0.431, 0.496, 0.4958, 0.4975, 0.4957, 0.5425, 0.4356, 0.09019, 0.4763, 0.08321, 0.4712, 0.1607, 0.4958, 0.4975, 0.4454, 0.4423, 0.5094, 0.4413, 0.4866, 0.3828, 0.4655, 0.2674, 0.5098, 0.2764, 0.2211, 0.6373, 0.1835, 0.604, 0.275, 0.6195, 0.2053, 0.6833, 0.2819, 0.6995, 0.2509, 0.7321, 0.5094, 0.4413, 0.4866, 0.3828, 0.5677, 0.4208, 0.5094, 0.4413, 0.5677, 0.4208, 0.5793, 0.4838, 0.4958, 0.4975, 0.5793, 0.4838, 0.5624, 0.5338, 0.5098, 0.5769, 0.4957, 0.5425, 0.5624, 0.5338, 0.5098, 0.5769, 0.5863, 0.5651, 0.5934, 0.5922, 0.5072, 0.1574, 0.4763, 0.08321, 0.5175, 0.08046, 0.5863, 0.5651, 0.5624, 0.5338, 0.619, 0.5202, 0.5098, 0.2764, 0.5072, 0.1574, 0.5483, 0.1458, 0.2819, 0.6995, 0.2211, 0.6373, 0.2937, 0.6656, 0.5677, 0.4208, 0.5098, 0.2764, 0.5653, 0.2634, 0.5677, 0.4208, 0.6113, 0.3923, 0.6537, 0.458, 0.4772, 0.02281, 0.5144, 0.009826, 0.5175, 0.08046, 0.5793, 0.4838, 0.6537, 0.458, 0.619, 0.5202, 0.407, 0.9595, 0.4298, 0.9126, 0.4545, 0.9728, 0.5483, 0.1458, 0.5175, 0.08046, 0.5487, 0.0658, 0.4298, 0.9126, 0.3745, 0.9128, 0.4006, 0.8676, 0.5653, 0.2634, 0.5483, 0.1458, 0.6034, 0.2287, 0.4545, 0.9728, 0.4834, 0.9129, 0.5066, 0.9667, 0.6113, 0.3923, 0.5653, 0.2634, 0.6424, 0.3477, 0.6537, 0.458, 0.6113, 0.3923, 0.6765, 0.394, 0.7896, 0.8656, 0.7501, 0.8701, 0.782, 0.8448, 0.7501, 0.8701, 0.7489, 0.8413, 0.782, 0.8448, 0.7903, 0.8068, 0.8149, 0.8397, 0.7786, 0.8164, 0.7364, 0.8097, 0.7625, 0.8076, 0.7489, 0.8413, 0.7501, 0.8701, 0.7269, 0.8406, 0.7489, 0.8413, 0.7489, 0.8413, 0.7625, 0.8076, 0.782, 0.8448])
me_sphere.materials.append(mat_pear1)
me_sphere.materials.append(mat_pear2)
me_sphere.materials.append(mat_pear3)
me_sphere.materials.append(mat_pear4)
me_sphere.use_remesh_preserve_volume = False
me_sphere.use_remesh_preserve_attributes = False
me_sphere.use_mirror_vertex_groups = False
me_sphere.update()

# ---- objects
ob_pear = bpy.data.objects.new('Pear', me_sphere)

# ---- transforms, parenting, visibility, modifiers, constraints
ob_pear.location = (0.0, 0.0, 0.0)
ob_pear.lineart.crease_threshold = 0.0

# ---- collection membership
col_collection_1.objects.link(ob_pear)

# ---- scene / render settings (as saved in the file)
scene.frame_start = 1; scene.frame_end = 250; scene.frame_set(34)
scene.render.engine = 'BLENDER_EEVEE_NEXT'
scene.render.resolution_percentage = 50
scene.render.dither_intensity = 0.0
scene.cycles.use_denoising = False
scene.cycles.samples = 128
scene.cycles.sampling_pattern = 'TABULATED_SOBOL'
scene.cycles.use_adaptive_sampling = False
scene.cycles.use_light_tree = False
scene.cycles.blur_glossy = 0.0
scene.cycles.sample_clamp_indirect = 0.0
scene.view_settings.view_transform = 'Standard'
bpy.context.view_layer.update()

# ---- added for rendering (the .blend has no active camera and no usable light): camera, sun
cam_auto = bpy.data.cameras.new('AutoCamera')
cam_auto.lens = 50.0
cam_auto.sensor_width = 36.0
cam_auto.clip_end = 1000.0
ob_auto_camera = bpy.data.objects.new('AutoCamera', cam_auto)
scene.collection.objects.link(ob_auto_camera)
ob_auto_camera.location = (3.34164, -4.0083, 2.96506)
ob_auto_camera.rotation_euler = (1.09748, -7.21219e-08, 0.694738)
scene.camera = ob_auto_camera
light_auto_sun = bpy.data.lights.new('AutoSun', 'SUN')
light_auto_sun.energy = 3.0
light_auto_sun.angle = 0.0523599
ob_auto_sun = bpy.data.objects.new('AutoSun', light_auto_sun)
scene.collection.objects.link(ob_auto_sun)
ob_auto_sun.rotation_euler = (0.872665, 0.174533, 0.523599)
bpy.context.view_layer.update()
